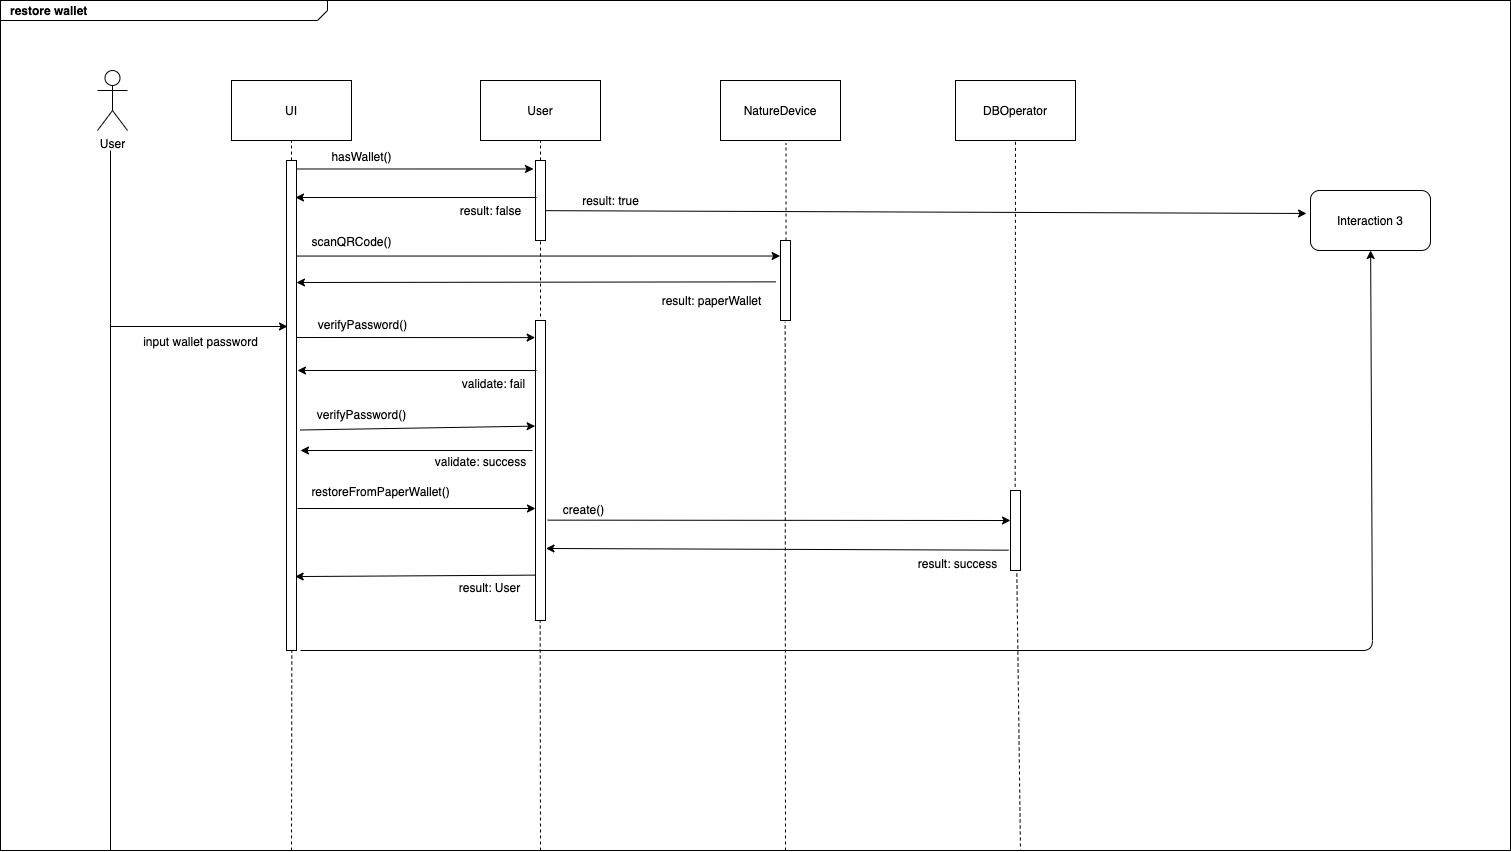

The diagram above was exported from draw.io. Its source (the exported page's mxGraphModel, read from the mxfile embedded in the PNG):
<mxGraphModel dx="2066" dy="1129" grid="1" gridSize="10" guides="1" tooltips="1" connect="1" arrows="1" fold="1" page="1" pageScale="1" pageWidth="827" pageHeight="1169" math="0" shadow="0">
  <root>
    <mxCell id="0" />
    <mxCell id="1" parent="0" />
    <mxCell id="ysxJz8Eh9Rf2zqchWUvb-1" value="User" style="shape=umlActor;verticalLabelPosition=bottom;verticalAlign=top;html=1;outlineConnect=0;" parent="1" vertex="1">
      <mxGeometry x="467" y="1220" width="30" height="60" as="geometry" />
    </mxCell>
    <mxCell id="ysxJz8Eh9Rf2zqchWUvb-2" value="UI" style="rounded=0;whiteSpace=wrap;html=1;" parent="1" vertex="1">
      <mxGeometry x="601" y="1230" width="120" height="60" as="geometry" />
    </mxCell>
    <mxCell id="ysxJz8Eh9Rf2zqchWUvb-3" value="User" style="rounded=0;whiteSpace=wrap;html=1;" parent="1" vertex="1">
      <mxGeometry x="850" y="1230" width="120" height="60" as="geometry" />
    </mxCell>
    <mxCell id="ysxJz8Eh9Rf2zqchWUvb-4" value="" style="html=1;points=[];perimeter=orthogonalPerimeter;" parent="1" vertex="1">
      <mxGeometry x="656" y="1310" width="10" height="490" as="geometry" />
    </mxCell>
    <mxCell id="ysxJz8Eh9Rf2zqchWUvb-5" value="" style="endArrow=none;html=1;" parent="1" edge="1">
      <mxGeometry width="50" height="50" relative="1" as="geometry">
        <mxPoint x="480" y="2000" as="sourcePoint" />
        <mxPoint x="480" y="1300" as="targetPoint" />
      </mxGeometry>
    </mxCell>
    <mxCell id="ysxJz8Eh9Rf2zqchWUvb-8" value="" style="endArrow=none;dashed=1;html=1;" parent="1" target="ysxJz8Eh9Rf2zqchWUvb-2" edge="1">
      <mxGeometry width="50" height="50" relative="1" as="geometry">
        <mxPoint x="661" y="1310" as="sourcePoint" />
        <mxPoint x="970" y="1670" as="targetPoint" />
      </mxGeometry>
    </mxCell>
    <mxCell id="ysxJz8Eh9Rf2zqchWUvb-11" value="" style="endArrow=classic;html=1;" parent="1" edge="1">
      <mxGeometry relative="1" as="geometry">
        <mxPoint x="480" y="1476" as="sourcePoint" />
        <mxPoint x="657" y="1476" as="targetPoint" />
      </mxGeometry>
    </mxCell>
    <mxCell id="ysxJz8Eh9Rf2zqchWUvb-12" value="input wallet password" style="edgeLabel;resizable=0;html=1;align=center;verticalAlign=middle;" parent="ysxJz8Eh9Rf2zqchWUvb-11" connectable="0" vertex="1">
      <mxGeometry relative="1" as="geometry">
        <mxPoint y="14" as="offset" />
      </mxGeometry>
    </mxCell>
    <mxCell id="ysxJz8Eh9Rf2zqchWUvb-13" value="DBOperator" style="rounded=0;whiteSpace=wrap;html=1;" parent="1" vertex="1">
      <mxGeometry x="1325" y="1230" width="120" height="60" as="geometry" />
    </mxCell>
    <mxCell id="ysxJz8Eh9Rf2zqchWUvb-14" value="" style="html=1;points=[];perimeter=orthogonalPerimeter;" parent="1" vertex="1">
      <mxGeometry x="905" y="1470" width="10" height="300" as="geometry" />
    </mxCell>
    <mxCell id="ysxJz8Eh9Rf2zqchWUvb-15" value="" style="endArrow=classic;html=1;entryX=-0.034;entryY=0.057;entryDx=0;entryDy=0;entryPerimeter=0;" parent="1" target="ysxJz8Eh9Rf2zqchWUvb-14" edge="1">
      <mxGeometry relative="1" as="geometry">
        <mxPoint x="666" y="1487" as="sourcePoint" />
        <mxPoint x="905" y="1490" as="targetPoint" />
      </mxGeometry>
    </mxCell>
    <mxCell id="ysxJz8Eh9Rf2zqchWUvb-16" value="verifyPassword()" style="edgeLabel;resizable=0;html=1;align=center;verticalAlign=middle;" parent="ysxJz8Eh9Rf2zqchWUvb-15" connectable="0" vertex="1">
      <mxGeometry relative="1" as="geometry">
        <mxPoint x="-53" y="-13.75" as="offset" />
      </mxGeometry>
    </mxCell>
    <mxCell id="ysxJz8Eh9Rf2zqchWUvb-18" value="" style="html=1;points=[];perimeter=orthogonalPerimeter;" parent="1" vertex="1">
      <mxGeometry x="905" y="1310" width="10" height="80" as="geometry" />
    </mxCell>
    <mxCell id="ysxJz8Eh9Rf2zqchWUvb-19" value="" style="endArrow=classic;html=1;" parent="1" edge="1">
      <mxGeometry relative="1" as="geometry">
        <mxPoint x="906" y="1520" as="sourcePoint" />
        <mxPoint x="667" y="1520" as="targetPoint" />
      </mxGeometry>
    </mxCell>
    <mxCell id="ysxJz8Eh9Rf2zqchWUvb-20" value="validate: fail" style="edgeLabel;resizable=0;html=1;align=center;verticalAlign=middle;" parent="ysxJz8Eh9Rf2zqchWUvb-19" connectable="0" vertex="1">
      <mxGeometry relative="1" as="geometry">
        <mxPoint x="76.99000000000001" y="12.080000000000002" as="offset" />
      </mxGeometry>
    </mxCell>
    <mxCell id="ysxJz8Eh9Rf2zqchWUvb-21" value="" style="endArrow=classic;html=1;entryX=-0.2;entryY=0.106;entryDx=0;entryDy=0;entryPerimeter=0;" parent="1" source="ysxJz8Eh9Rf2zqchWUvb-4" target="ysxJz8Eh9Rf2zqchWUvb-18" edge="1">
      <mxGeometry relative="1" as="geometry">
        <mxPoint x="710" y="1318" as="sourcePoint" />
        <mxPoint x="900" y="1320" as="targetPoint" />
      </mxGeometry>
    </mxCell>
    <mxCell id="ysxJz8Eh9Rf2zqchWUvb-22" value="hasWallet()" style="edgeLabel;resizable=0;html=1;align=center;verticalAlign=middle;" parent="ysxJz8Eh9Rf2zqchWUvb-21" connectable="0" vertex="1">
      <mxGeometry relative="1" as="geometry">
        <mxPoint x="-54.329999999999984" y="-13.479999999999997" as="offset" />
      </mxGeometry>
    </mxCell>
    <mxCell id="ysxJz8Eh9Rf2zqchWUvb-23" value="" style="endArrow=none;dashed=1;html=1;entryX=0.5;entryY=1;entryDx=0;entryDy=0;" parent="1" target="ysxJz8Eh9Rf2zqchWUvb-3" edge="1">
      <mxGeometry width="50" height="50" relative="1" as="geometry">
        <mxPoint x="910" y="1310" as="sourcePoint" />
        <mxPoint x="720" y="1550" as="targetPoint" />
      </mxGeometry>
    </mxCell>
    <mxCell id="ysxJz8Eh9Rf2zqchWUvb-24" value="" style="endArrow=classic;html=1;" parent="1" edge="1">
      <mxGeometry relative="1" as="geometry">
        <mxPoint x="906" y="1347" as="sourcePoint" />
        <mxPoint x="665" y="1347" as="targetPoint" />
      </mxGeometry>
    </mxCell>
    <mxCell id="ysxJz8Eh9Rf2zqchWUvb-25" value="result: false" style="edgeLabel;resizable=0;html=1;align=center;verticalAlign=middle;" parent="ysxJz8Eh9Rf2zqchWUvb-24" connectable="0" vertex="1">
      <mxGeometry relative="1" as="geometry">
        <mxPoint x="74.83000000000001" y="12" as="offset" />
      </mxGeometry>
    </mxCell>
    <mxCell id="ysxJz8Eh9Rf2zqchWUvb-27" value="" style="endArrow=classic;html=1;" parent="1" edge="1">
      <mxGeometry relative="1" as="geometry">
        <mxPoint x="667" y="1658" as="sourcePoint" />
        <mxPoint x="905" y="1658" as="targetPoint" />
      </mxGeometry>
    </mxCell>
    <mxCell id="ysxJz8Eh9Rf2zqchWUvb-28" value="restoreFromPaperWallet()" style="edgeLabel;resizable=0;html=1;align=center;verticalAlign=middle;" parent="ysxJz8Eh9Rf2zqchWUvb-27" connectable="0" vertex="1">
      <mxGeometry relative="1" as="geometry">
        <mxPoint x="-36.17" y="-18" as="offset" />
      </mxGeometry>
    </mxCell>
    <mxCell id="ysxJz8Eh9Rf2zqchWUvb-29" value="" style="endArrow=classic;html=1;entryX=0.867;entryY=0.849;entryDx=0;entryDy=0;entryPerimeter=0;exitX=-0.033;exitY=0.651;exitDx=0;exitDy=0;exitPerimeter=0;" parent="1" edge="1">
      <mxGeometry relative="1" as="geometry">
        <mxPoint x="904.6700000000001" y="1724.6299999999997" as="sourcePoint" />
        <mxPoint x="664.6700000000001" y="1726.05" as="targetPoint" />
      </mxGeometry>
    </mxCell>
    <mxCell id="ysxJz8Eh9Rf2zqchWUvb-30" value="result: User" style="edgeLabel;resizable=0;html=1;align=center;verticalAlign=middle;" parent="ysxJz8Eh9Rf2zqchWUvb-29" connectable="0" vertex="1">
      <mxGeometry relative="1" as="geometry">
        <mxPoint x="74.11" y="10.7" as="offset" />
      </mxGeometry>
    </mxCell>
    <mxCell id="ysxJz8Eh9Rf2zqchWUvb-31" value="" style="endArrow=classic;html=1;exitX=1.05;exitY=0.627;exitDx=0;exitDy=0;exitPerimeter=0;entryX=-0.033;entryY=0.383;entryDx=0;entryDy=0;entryPerimeter=0;" parent="1" source="ysxJz8Eh9Rf2zqchWUvb-18" target="ysxJz8Eh9Rf2zqchWUvb-37" edge="1">
      <mxGeometry relative="1" as="geometry">
        <mxPoint x="760" y="1600" as="sourcePoint" />
        <mxPoint x="1480" y="1360" as="targetPoint" />
      </mxGeometry>
    </mxCell>
    <mxCell id="ysxJz8Eh9Rf2zqchWUvb-32" value="result: true" style="edgeLabel;resizable=0;html=1;align=center;verticalAlign=middle;" parent="ysxJz8Eh9Rf2zqchWUvb-31" connectable="0" vertex="1">
      <mxGeometry relative="1" as="geometry">
        <mxPoint x="-315.5" y="-11.57" as="offset" />
      </mxGeometry>
    </mxCell>
    <mxCell id="ysxJz8Eh9Rf2zqchWUvb-33" value="" style="endArrow=classic;html=1;exitX=1.367;exitY=0.55;exitDx=0;exitDy=0;exitPerimeter=0;entryX=-0.034;entryY=0.352;entryDx=0;entryDy=0;entryPerimeter=0;" parent="1" source="ysxJz8Eh9Rf2zqchWUvb-4" target="ysxJz8Eh9Rf2zqchWUvb-14" edge="1">
      <mxGeometry relative="1" as="geometry">
        <mxPoint x="676" y="1545.48" as="sourcePoint" />
        <mxPoint x="1183" y="1574" as="targetPoint" />
      </mxGeometry>
    </mxCell>
    <mxCell id="ysxJz8Eh9Rf2zqchWUvb-34" value="verifyPassword()" style="edgeLabel;resizable=0;html=1;align=center;verticalAlign=middle;" parent="ysxJz8Eh9Rf2zqchWUvb-33" connectable="0" vertex="1">
      <mxGeometry relative="1" as="geometry">
        <mxPoint x="-57.16999999999999" y="-13.75" as="offset" />
      </mxGeometry>
    </mxCell>
    <mxCell id="ysxJz8Eh9Rf2zqchWUvb-35" value="" style="endArrow=classic;html=1;" parent="1" edge="1">
      <mxGeometry relative="1" as="geometry">
        <mxPoint x="902" y="1600" as="sourcePoint" />
        <mxPoint x="670" y="1600" as="targetPoint" />
      </mxGeometry>
    </mxCell>
    <mxCell id="ysxJz8Eh9Rf2zqchWUvb-36" value="validate: success" style="edgeLabel;resizable=0;html=1;align=center;verticalAlign=middle;" parent="ysxJz8Eh9Rf2zqchWUvb-35" connectable="0" vertex="1">
      <mxGeometry relative="1" as="geometry">
        <mxPoint x="63.829999999999984" y="10" as="offset" />
      </mxGeometry>
    </mxCell>
    <mxCell id="ysxJz8Eh9Rf2zqchWUvb-37" value="Interaction 3" style="rounded=1;whiteSpace=wrap;html=1;" parent="1" vertex="1">
      <mxGeometry x="1680" y="1340" width="120" height="60" as="geometry" />
    </mxCell>
    <mxCell id="ysxJz8Eh9Rf2zqchWUvb-38" value="" style="endArrow=none;dashed=1;html=1;entryX=0.533;entryY=1;entryDx=0;entryDy=0;entryPerimeter=0;" parent="1" target="ysxJz8Eh9Rf2zqchWUvb-4" edge="1">
      <mxGeometry width="50" height="50" relative="1" as="geometry">
        <mxPoint x="661" y="2000" as="sourcePoint" />
        <mxPoint x="870" y="1690" as="targetPoint" />
      </mxGeometry>
    </mxCell>
    <mxCell id="ysxJz8Eh9Rf2zqchWUvb-63" value="" style="endArrow=none;dashed=1;html=1;entryX=0.467;entryY=1.002;entryDx=0;entryDy=0;entryPerimeter=0;" parent="1" edge="1">
      <mxGeometry width="50" height="50" relative="1" as="geometry">
        <mxPoint x="910" y="2000" as="sourcePoint" />
        <mxPoint x="909.6700000000001" y="1770.2599999999998" as="targetPoint" />
      </mxGeometry>
    </mxCell>
    <mxCell id="ysxJz8Eh9Rf2zqchWUvb-70" value="NatureDevice" style="rounded=0;whiteSpace=wrap;html=1;" parent="1" vertex="1">
      <mxGeometry x="1090" y="1230" width="120" height="60" as="geometry" />
    </mxCell>
    <mxCell id="ysxJz8Eh9Rf2zqchWUvb-71" value="" style="html=1;points=[];perimeter=orthogonalPerimeter;" parent="1" vertex="1">
      <mxGeometry x="1150" y="1390" width="10" height="80" as="geometry" />
    </mxCell>
    <mxCell id="ysxJz8Eh9Rf2zqchWUvb-72" value="" style="endArrow=classic;html=1;exitX=0.95;exitY=0.195;exitDx=0;exitDy=0;exitPerimeter=0;entryX=-0.033;entryY=0.194;entryDx=0;entryDy=0;entryPerimeter=0;" parent="1" source="ysxJz8Eh9Rf2zqchWUvb-4" target="ysxJz8Eh9Rf2zqchWUvb-71" edge="1">
      <mxGeometry relative="1" as="geometry">
        <mxPoint x="1190" y="1520" as="sourcePoint" />
        <mxPoint x="1290" y="1520" as="targetPoint" />
      </mxGeometry>
    </mxCell>
    <mxCell id="ysxJz8Eh9Rf2zqchWUvb-73" value="scanQRCode()" style="edgeLabel;resizable=0;html=1;align=center;verticalAlign=middle;" parent="ysxJz8Eh9Rf2zqchWUvb-72" connectable="0" vertex="1">
      <mxGeometry relative="1" as="geometry">
        <mxPoint x="-187" y="-14.79" as="offset" />
      </mxGeometry>
    </mxCell>
    <mxCell id="ysxJz8Eh9Rf2zqchWUvb-74" value="" style="endArrow=classic;html=1;exitX=-0.45;exitY=0.517;exitDx=0;exitDy=0;exitPerimeter=0;" parent="1" source="ysxJz8Eh9Rf2zqchWUvb-71" edge="1">
      <mxGeometry relative="1" as="geometry">
        <mxPoint x="1100" y="1432" as="sourcePoint" />
        <mxPoint x="666" y="1432" as="targetPoint" />
      </mxGeometry>
    </mxCell>
    <mxCell id="ysxJz8Eh9Rf2zqchWUvb-75" value="result: paperWallet" style="edgeLabel;resizable=0;html=1;align=center;verticalAlign=middle;" parent="ysxJz8Eh9Rf2zqchWUvb-74" connectable="0" vertex="1">
      <mxGeometry relative="1" as="geometry">
        <mxPoint x="174.5" y="18" as="offset" />
      </mxGeometry>
    </mxCell>
    <mxCell id="ysxJz8Eh9Rf2zqchWUvb-76" value="" style="html=1;points=[];perimeter=orthogonalPerimeter;" parent="1" vertex="1">
      <mxGeometry x="1380" y="1640" width="10" height="80" as="geometry" />
    </mxCell>
    <mxCell id="ysxJz8Eh9Rf2zqchWUvb-77" value="" style="endArrow=classic;html=1;exitX=1.217;exitY=0.228;exitDx=0;exitDy=0;exitPerimeter=0;" parent="1" edge="1">
      <mxGeometry relative="1" as="geometry">
        <mxPoint x="917.1700000000001" y="1669.6399999999999" as="sourcePoint" />
        <mxPoint x="1380" y="1670" as="targetPoint" />
      </mxGeometry>
    </mxCell>
    <mxCell id="ysxJz8Eh9Rf2zqchWUvb-78" value="create()" style="edgeLabel;resizable=0;html=1;align=center;verticalAlign=middle;" parent="ysxJz8Eh9Rf2zqchWUvb-77" connectable="0" vertex="1">
      <mxGeometry relative="1" as="geometry">
        <mxPoint x="-195.5" y="-11.75" as="offset" />
      </mxGeometry>
    </mxCell>
    <mxCell id="ysxJz8Eh9Rf2zqchWUvb-79" value="" style="endArrow=none;dashed=1;html=1;entryX=0.5;entryY=1;entryDx=0;entryDy=0;exitX=0.467;exitY=-0.046;exitDx=0;exitDy=0;exitPerimeter=0;" parent="1" source="ysxJz8Eh9Rf2zqchWUvb-76" target="ysxJz8Eh9Rf2zqchWUvb-13" edge="1">
      <mxGeometry width="50" height="50" relative="1" as="geometry">
        <mxPoint x="1330" y="1740" as="sourcePoint" />
        <mxPoint x="1380" y="1690" as="targetPoint" />
      </mxGeometry>
    </mxCell>
    <mxCell id="ysxJz8Eh9Rf2zqchWUvb-80" value="" style="endArrow=classic;html=1;exitX=-0.2;exitY=0.746;exitDx=0;exitDy=0;exitPerimeter=0;entryX=1.05;entryY=0.446;entryDx=0;entryDy=0;entryPerimeter=0;" parent="1" source="ysxJz8Eh9Rf2zqchWUvb-76" edge="1">
      <mxGeometry relative="1" as="geometry">
        <mxPoint x="1290" y="1720" as="sourcePoint" />
        <mxPoint x="915.5" y="1697.98" as="targetPoint" />
      </mxGeometry>
    </mxCell>
    <mxCell id="ysxJz8Eh9Rf2zqchWUvb-81" value="result: success" style="edgeLabel;resizable=0;html=1;align=center;verticalAlign=middle;" parent="ysxJz8Eh9Rf2zqchWUvb-80" connectable="0" vertex="1">
      <mxGeometry relative="1" as="geometry">
        <mxPoint x="179.5" y="14.12" as="offset" />
      </mxGeometry>
    </mxCell>
    <mxCell id="ysxJz8Eh9Rf2zqchWUvb-82" value="" style="endArrow=none;dashed=1;html=1;entryX=0.546;entryY=1.05;entryDx=0;entryDy=0;entryPerimeter=0;exitX=0.552;exitY=0;exitDx=0;exitDy=0;exitPerimeter=0;" parent="1" source="ysxJz8Eh9Rf2zqchWUvb-71" target="ysxJz8Eh9Rf2zqchWUvb-70" edge="1">
      <mxGeometry width="50" height="50" relative="1" as="geometry">
        <mxPoint x="1160" y="1386" as="sourcePoint" />
        <mxPoint x="1140" y="1650" as="targetPoint" />
      </mxGeometry>
    </mxCell>
    <mxCell id="ysxJz8Eh9Rf2zqchWUvb-83" value="" style="endArrow=none;dashed=1;html=1;entryX=0.467;entryY=1.017;entryDx=0;entryDy=0;entryPerimeter=0;" parent="1" target="ysxJz8Eh9Rf2zqchWUvb-71" edge="1">
      <mxGeometry width="50" height="50" relative="1" as="geometry">
        <mxPoint x="1155" y="2000" as="sourcePoint" />
        <mxPoint x="1140" y="1650" as="targetPoint" />
      </mxGeometry>
    </mxCell>
    <mxCell id="ysxJz8Eh9Rf2zqchWUvb-84" value="" style="endArrow=none;dashed=1;html=1;exitX=0.633;exitY=1.038;exitDx=0;exitDy=0;exitPerimeter=0;" parent="1" source="ysxJz8Eh9Rf2zqchWUvb-76" edge="1">
      <mxGeometry width="50" height="50" relative="1" as="geometry">
        <mxPoint x="1430" y="1740" as="sourcePoint" />
        <mxPoint x="1390" y="2000" as="targetPoint" />
      </mxGeometry>
    </mxCell>
    <mxCell id="ysxJz8Eh9Rf2zqchWUvb-88" value="" style="endArrow=none;dashed=1;html=1;" parent="1" edge="1">
      <mxGeometry width="50" height="50" relative="1" as="geometry">
        <mxPoint x="910" y="1391" as="sourcePoint" />
        <mxPoint x="910" y="1466" as="targetPoint" />
      </mxGeometry>
    </mxCell>
    <mxCell id="ysxJz8Eh9Rf2zqchWUvb-89" value="" style="endArrow=classic;html=1;" parent="1" target="ysxJz8Eh9Rf2zqchWUvb-37" edge="1">
      <mxGeometry relative="1" as="geometry">
        <mxPoint x="670" y="1800" as="sourcePoint" />
        <mxPoint x="1010" y="1640" as="targetPoint" />
        <Array as="points">
          <mxPoint x="1742" y="1800" />
        </Array>
      </mxGeometry>
    </mxCell>
    <mxCell id="ysxJz8Eh9Rf2zqchWUvb-91" value="&lt;p style=&quot;margin: 0px ; margin-top: 4px ; margin-left: 10px ; text-align: left&quot;&gt;&lt;b&gt;restore wallet&lt;/b&gt;&lt;br&gt;&lt;/p&gt;" style="html=1;strokeWidth=1;shape=mxgraph.sysml.package;html=1;overflow=fill;whiteSpace=wrap;fillColor=none;gradientColor=none;fontSize=12;align=center;labelX=327.64;" parent="1" vertex="1">
      <mxGeometry x="370" y="1150" width="1510" height="850" as="geometry" />
    </mxCell>
  </root>
</mxGraphModel>